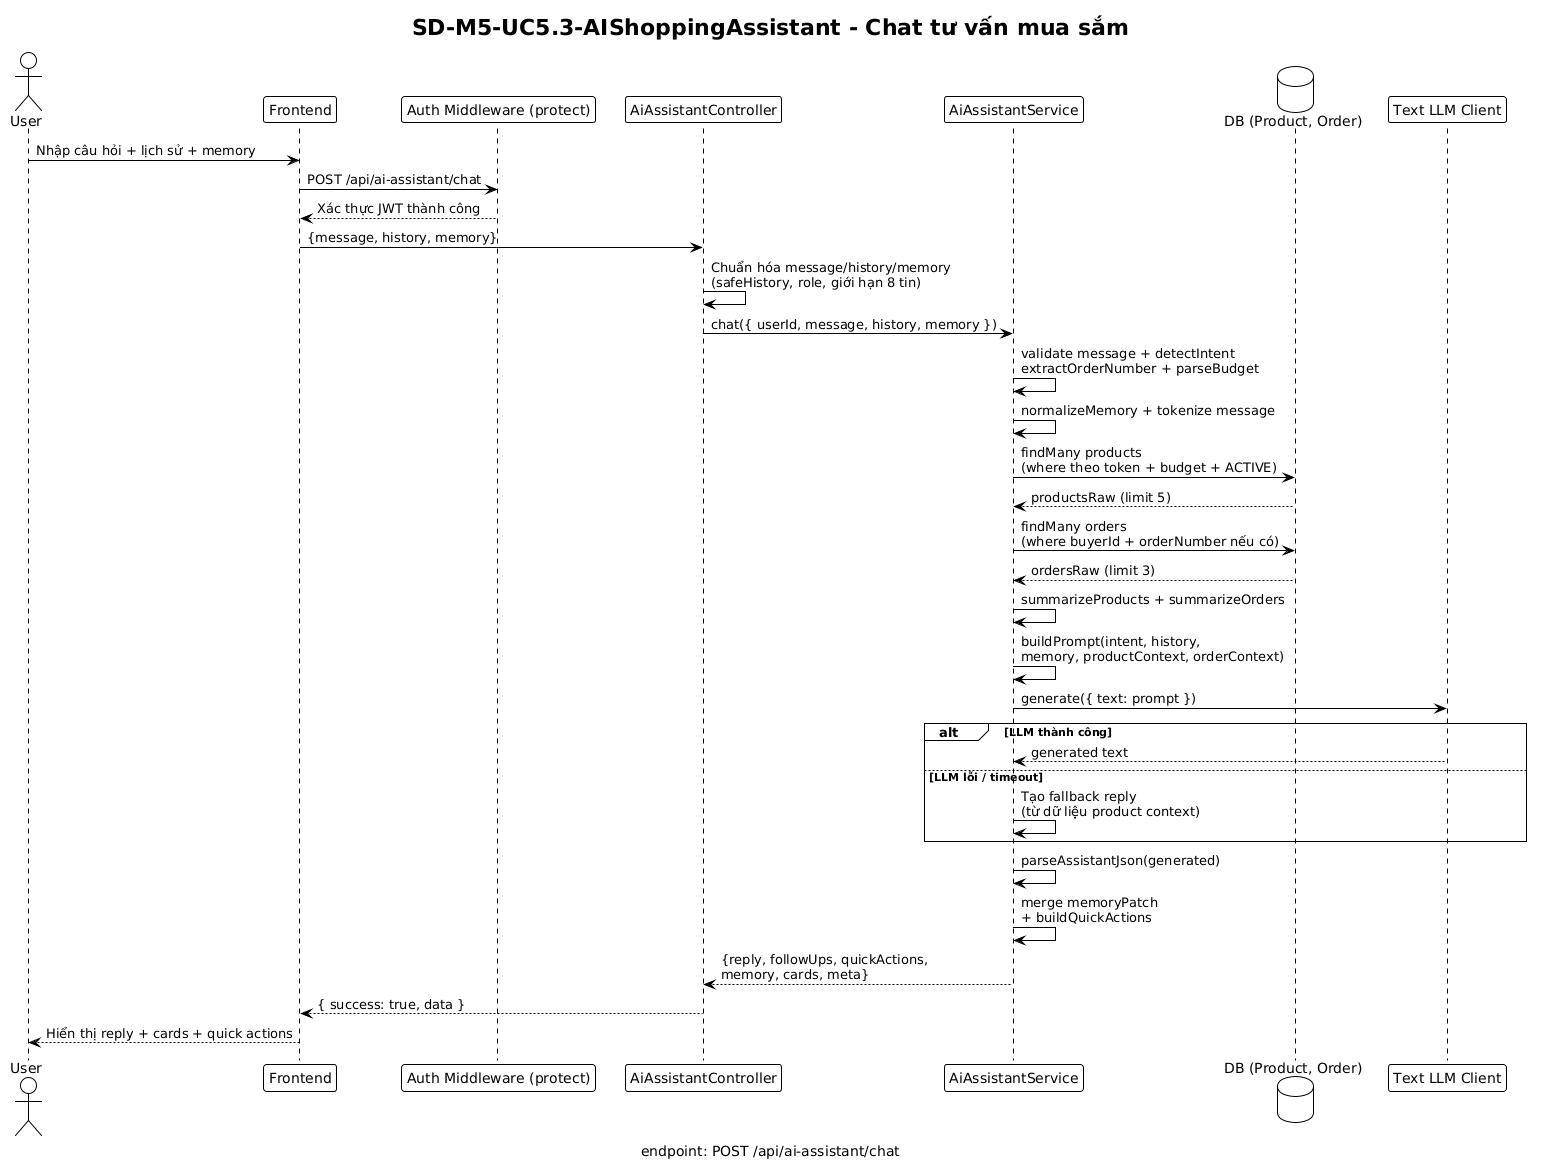

The diagram above was rendered by PlantUML. Its source (embedded in the PNG):
@startuml
!theme plain
title SD-M5-UC5.3-AIShoppingAssistant - Chat tư vấn mua sắm
caption endpoint: POST /api/ai-assistant/chat

actor User
participant Frontend
participant "Auth Middleware (protect)" as Auth
participant "AiAssistantController" as Ctl
participant "AiAssistantService" as Svc
database "DB (Product, Order)" as DB
participant "Text LLM Client" as LLM

User -> Frontend: Nhập câu hỏi + lịch sử + memory
Frontend -> Auth: POST /api/ai-assistant/chat
Auth --> Frontend: Xác thực JWT thành công
Frontend -> Ctl: {message, history, memory}

Ctl -> Ctl: Chuẩn hóa message/history/memory\n(safeHistory, role, giới hạn 8 tin)
Ctl -> Svc: chat({ userId, message, history, memory })

Svc -> Svc: validate message + detectIntent\nextractOrderNumber + parseBudget
Svc -> Svc: normalizeMemory + tokenize message

Svc -> DB: findMany products\n(where theo token + budget + ACTIVE)
DB --> Svc: productsRaw (limit 5)
Svc -> DB: findMany orders\n(where buyerId + orderNumber nếu có)
DB --> Svc: ordersRaw (limit 3)

Svc -> Svc: summarizeProducts + summarizeOrders
Svc -> Svc: buildPrompt(intent, history,\nmemory, productContext, orderContext)
Svc -> LLM: generate({ text: prompt })

alt LLM thành công
  LLM --> Svc: generated text
else LLM lỗi / timeout
  Svc -> Svc: Tạo fallback reply\n(từ dữ liệu product context)
end

Svc -> Svc: parseAssistantJson(generated)
Svc -> Svc: merge memoryPatch\n+ buildQuickActions
Svc --> Ctl: {reply, followUps, quickActions,\nmemory, cards, meta}

Ctl --> Frontend: { success: true, data }
Frontend --> User: Hiển thị reply + cards + quick actions
@enduml